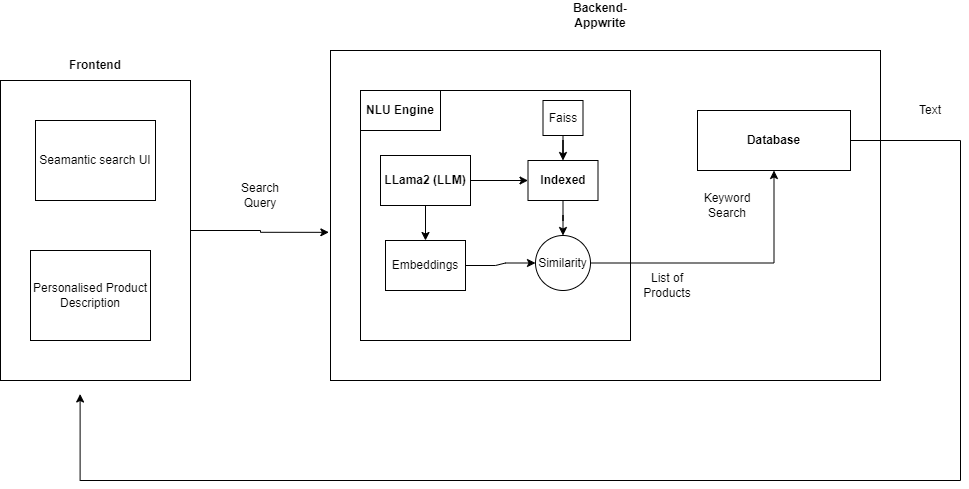

The diagram above was exported from draw.io. Its source (the exported page's mxGraphModel, read from the mxfile embedded in the PNG):
<mxGraphModel dx="1434" dy="800" grid="1" gridSize="10" guides="1" tooltips="1" connect="1" arrows="1" fold="1" page="1" pageScale="1" pageWidth="827" pageHeight="1169" math="0" shadow="0">
  <root>
    <mxCell id="0" />
    <mxCell id="1" parent="0" />
    <mxCell id="NwKSG6dbV8uw-f2ZjSIW-1" value="" style="rounded=0;whiteSpace=wrap;html=1;fillColor=default;strokeColor=default;" parent="1" vertex="1">
      <mxGeometry x="10" y="120" width="190" height="300" as="geometry" />
    </mxCell>
    <mxCell id="NwKSG6dbV8uw-f2ZjSIW-3" value="" style="rounded=0;whiteSpace=wrap;html=1;" parent="1" vertex="1">
      <mxGeometry x="340" y="90" width="550" height="330" as="geometry" />
    </mxCell>
    <mxCell id="NwKSG6dbV8uw-f2ZjSIW-4" value="&lt;b&gt;Frontend&lt;/b&gt;" style="text;html=1;strokeColor=none;fillColor=none;align=center;verticalAlign=middle;whiteSpace=wrap;rounded=0;" parent="1" vertex="1">
      <mxGeometry x="75" y="90" width="60" height="30" as="geometry" />
    </mxCell>
    <mxCell id="_dcn1a9iNMnDdBUAvTaR-1" value="Backend-Appwrite" style="text;html=1;strokeColor=none;fillColor=none;align=center;verticalAlign=middle;whiteSpace=wrap;rounded=0;fontStyle=1" parent="1" vertex="1">
      <mxGeometry x="560" y="40" width="100" height="30" as="geometry" />
    </mxCell>
    <mxCell id="aElK0LNCY4NVZt3wWk_p-2" value="" style="rounded=0;whiteSpace=wrap;html=1;" parent="1" vertex="1">
      <mxGeometry x="370" y="130" width="270" height="250" as="geometry" />
    </mxCell>
    <mxCell id="_dcn1a9iNMnDdBUAvTaR-3" value="&lt;b&gt;Database-Appwrite&lt;/b&gt;" style="text;html=1;strokeColor=none;fillColor=none;align=center;verticalAlign=middle;whiteSpace=wrap;rounded=0;" parent="1" vertex="1">
      <mxGeometry x="737" y="165" width="60" height="30" as="geometry" />
    </mxCell>
    <mxCell id="aElK0LNCY4NVZt3wWk_p-10" value="&lt;b&gt;Indexed&lt;/b&gt;" style="rounded=0;whiteSpace=wrap;html=1;" parent="1" vertex="1">
      <mxGeometry x="537.5" y="200" width="70" height="40" as="geometry" />
    </mxCell>
    <mxCell id="aElK0LNCY4NVZt3wWk_p-18" style="edgeStyle=orthogonalEdgeStyle;rounded=0;orthogonalLoop=1;jettySize=auto;html=1;exitX=0.5;exitY=1;exitDx=0;exitDy=0;" parent="1" source="aElK0LNCY4NVZt3wWk_p-9" target="aElK0LNCY4NVZt3wWk_p-10" edge="1">
      <mxGeometry relative="1" as="geometry" />
    </mxCell>
    <mxCell id="_dcn1a9iNMnDdBUAvTaR-8" style="edgeStyle=entityRelationEdgeStyle;rounded=0;orthogonalLoop=1;jettySize=auto;html=1;entryX=0;entryY=0.5;entryDx=0;entryDy=0;" parent="1" source="aElK0LNCY4NVZt3wWk_p-11" target="aElK0LNCY4NVZt3wWk_p-10" edge="1">
      <mxGeometry relative="1" as="geometry" />
    </mxCell>
    <mxCell id="aElK0LNCY4NVZt3wWk_p-9" value="Faiss" style="rounded=0;whiteSpace=wrap;html=1;" parent="1" vertex="1">
      <mxGeometry x="552.5" y="140" width="40" height="35" as="geometry" />
    </mxCell>
    <mxCell id="aElK0LNCY4NVZt3wWk_p-11" value="&lt;b&gt;LLama2 (LLM)&lt;/b&gt;" style="rounded=0;whiteSpace=wrap;html=1;" parent="1" vertex="1">
      <mxGeometry x="390" y="195" width="90" height="50" as="geometry" />
    </mxCell>
    <mxCell id="_dcn1a9iNMnDdBUAvTaR-4" value="&lt;b style=&quot;border-color: var(--border-color);&quot;&gt;NLU Engine&lt;/b&gt;" style="rounded=0;whiteSpace=wrap;html=1;" parent="1" vertex="1">
      <mxGeometry x="370" y="130" width="80" height="40" as="geometry" />
    </mxCell>
    <mxCell id="aElK0LNCY4NVZt3wWk_p-12" value="Embeddings" style="rounded=0;whiteSpace=wrap;html=1;" parent="1" vertex="1">
      <mxGeometry x="395" y="280" width="80" height="50" as="geometry" />
    </mxCell>
    <mxCell id="_dcn1a9iNMnDdBUAvTaR-10" style="edgeStyle=orthogonalEdgeStyle;rounded=0;orthogonalLoop=1;jettySize=auto;html=1;" parent="1" source="aElK0LNCY4NVZt3wWk_p-13" target="aElK0LNCY4NVZt3wWk_p-3" edge="1">
      <mxGeometry relative="1" as="geometry" />
    </mxCell>
    <mxCell id="aElK0LNCY4NVZt3wWk_p-13" value="Similarity" style="ellipse;whiteSpace=wrap;html=1;aspect=fixed;" parent="1" vertex="1">
      <mxGeometry x="545" y="275" width="55" height="55" as="geometry" />
    </mxCell>
    <mxCell id="aElK0LNCY4NVZt3wWk_p-16" style="edgeStyle=entityRelationEdgeStyle;rounded=0;orthogonalLoop=1;jettySize=auto;html=1;exitX=1;exitY=0.5;exitDx=0;exitDy=0;" parent="1" source="aElK0LNCY4NVZt3wWk_p-12" target="aElK0LNCY4NVZt3wWk_p-13" edge="1">
      <mxGeometry relative="1" as="geometry" />
    </mxCell>
    <mxCell id="_dcn1a9iNMnDdBUAvTaR-2" value="Search Query" style="text;html=1;strokeColor=none;fillColor=none;align=center;verticalAlign=middle;whiteSpace=wrap;rounded=0;" parent="1" vertex="1">
      <mxGeometry x="240" y="220" width="60" height="30" as="geometry" />
    </mxCell>
    <mxCell id="aElK0LNCY4NVZt3wWk_p-14" style="edgeStyle=orthogonalEdgeStyle;rounded=0;orthogonalLoop=1;jettySize=auto;html=1;" parent="1" source="aElK0LNCY4NVZt3wWk_p-11" target="aElK0LNCY4NVZt3wWk_p-12" edge="1">
      <mxGeometry relative="1" as="geometry" />
    </mxCell>
    <mxCell id="aElK0LNCY4NVZt3wWk_p-26" style="edgeStyle=orthogonalEdgeStyle;rounded=0;orthogonalLoop=1;jettySize=auto;html=1;exitX=1;exitY=0.5;exitDx=0;exitDy=0;entryX=0.419;entryY=1.045;entryDx=0;entryDy=0;entryPerimeter=0;" parent="1" source="aElK0LNCY4NVZt3wWk_p-3" target="NwKSG6dbV8uw-f2ZjSIW-1" edge="1">
      <mxGeometry relative="1" as="geometry">
        <mxPoint x="320" y="450" as="targetPoint" />
        <Array as="points">
          <mxPoint x="970" y="180" />
          <mxPoint x="970" y="520" />
          <mxPoint x="90" y="520" />
        </Array>
      </mxGeometry>
    </mxCell>
    <mxCell id="aElK0LNCY4NVZt3wWk_p-3" value="&lt;b&gt;Database&lt;/b&gt;" style="rounded=0;whiteSpace=wrap;html=1;" parent="1" vertex="1">
      <mxGeometry x="707" y="150" width="153" height="60" as="geometry" />
    </mxCell>
    <mxCell id="aElK0LNCY4NVZt3wWk_p-17" style="edgeStyle=orthogonalEdgeStyle;rounded=0;orthogonalLoop=1;jettySize=auto;html=1;exitX=0.5;exitY=1;exitDx=0;exitDy=0;" parent="1" source="aElK0LNCY4NVZt3wWk_p-10" target="aElK0LNCY4NVZt3wWk_p-13" edge="1">
      <mxGeometry relative="1" as="geometry" />
    </mxCell>
    <mxCell id="aElK0LNCY4NVZt3wWk_p-22" value="Keyword Search" style="text;html=1;strokeColor=none;fillColor=none;align=center;verticalAlign=middle;whiteSpace=wrap;rounded=0;" parent="1" vertex="1">
      <mxGeometry x="707" y="230" width="60" height="30" as="geometry" />
    </mxCell>
    <mxCell id="_dcn1a9iNMnDdBUAvTaR-11" value="Text" style="text;html=1;strokeColor=none;fillColor=none;align=center;verticalAlign=middle;whiteSpace=wrap;rounded=0;" parent="1" vertex="1">
      <mxGeometry x="75" y="175" width="60" height="30" as="geometry" />
    </mxCell>
    <mxCell id="aElK0LNCY4NVZt3wWk_p-23" value="List of Products" style="text;html=1;strokeColor=none;fillColor=none;align=center;verticalAlign=middle;whiteSpace=wrap;rounded=0;" parent="1" vertex="1">
      <mxGeometry x="647" y="310" width="60" height="30" as="geometry" />
    </mxCell>
    <mxCell id="_dcn1a9iNMnDdBUAvTaR-12" value="Seamantic search UI" style="rounded=0;whiteSpace=wrap;html=1;" parent="1" vertex="1">
      <mxGeometry x="45" y="160" width="120" height="80" as="geometry" />
    </mxCell>
    <mxCell id="aElK0LNCY4NVZt3wWk_p-27" value="Text" style="text;html=1;strokeColor=none;fillColor=none;align=center;verticalAlign=middle;whiteSpace=wrap;rounded=0;" parent="1" vertex="1">
      <mxGeometry x="910" y="135" width="60" height="30" as="geometry" />
    </mxCell>
    <mxCell id="_dcn1a9iNMnDdBUAvTaR-13" value="Personalised Product Description" style="rounded=0;whiteSpace=wrap;html=1;" parent="1" vertex="1">
      <mxGeometry x="40" y="290" width="120" height="90" as="geometry" />
    </mxCell>
    <mxCell id="aElK0LNCY4NVZt3wWk_p-28" style="edgeStyle=orthogonalEdgeStyle;rounded=0;orthogonalLoop=1;jettySize=auto;html=1;exitX=1;exitY=0.5;exitDx=0;exitDy=0;entryX=-0.003;entryY=0.551;entryDx=0;entryDy=0;entryPerimeter=0;" parent="1" source="NwKSG6dbV8uw-f2ZjSIW-1" target="NwKSG6dbV8uw-f2ZjSIW-3" edge="1">
      <mxGeometry relative="1" as="geometry" />
    </mxCell>
  </root>
</mxGraphModel>